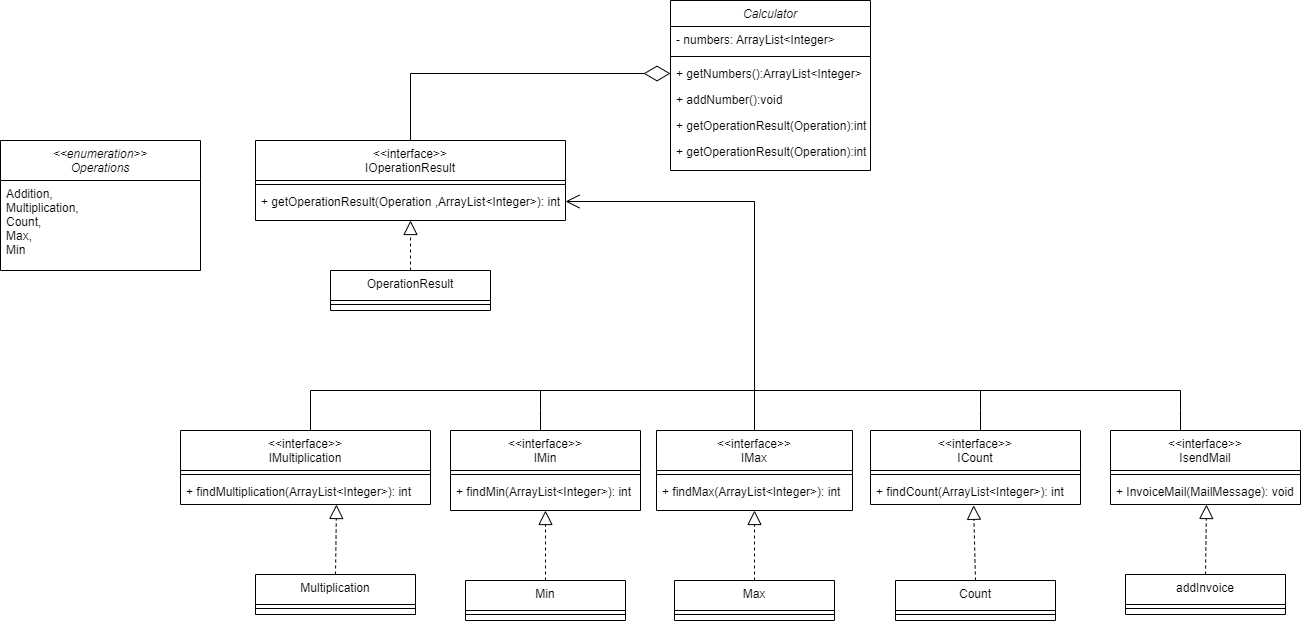

The diagram above was exported from draw.io. Its source (the exported page's mxGraphModel, read from the mxfile embedded in the PNG):
<mxGraphModel dx="2274" dy="803" grid="1" gridSize="10" guides="1" tooltips="1" connect="1" arrows="1" fold="1" page="1" pageScale="1" pageWidth="827" pageHeight="1169" math="0" shadow="0">
  <root>
    <mxCell id="WIyWlLk6GJQsqaUBKTNV-0" />
    <mxCell id="WIyWlLk6GJQsqaUBKTNV-1" parent="WIyWlLk6GJQsqaUBKTNV-0" />
    <mxCell id="zkfFHV4jXpPFQw0GAbJ--0" value="Calculator" style="swimlane;fontStyle=2;align=center;verticalAlign=top;childLayout=stackLayout;horizontal=1;startSize=26;horizontalStack=0;resizeParent=1;resizeLast=0;collapsible=1;marginBottom=0;rounded=0;shadow=0;strokeWidth=1;" parent="WIyWlLk6GJQsqaUBKTNV-1" vertex="1">
      <mxGeometry x="530" y="50" width="200" height="170" as="geometry">
        <mxRectangle x="230" y="140" width="160" height="26" as="alternateBounds" />
      </mxGeometry>
    </mxCell>
    <mxCell id="zkfFHV4jXpPFQw0GAbJ--1" value="- numbers: ArrayList&lt;Integer&gt;" style="text;align=left;verticalAlign=top;spacingLeft=4;spacingRight=4;overflow=hidden;rotatable=0;points=[[0,0.5],[1,0.5]];portConstraint=eastwest;" parent="zkfFHV4jXpPFQw0GAbJ--0" vertex="1">
      <mxGeometry y="26" width="200" height="26" as="geometry" />
    </mxCell>
    <mxCell id="zkfFHV4jXpPFQw0GAbJ--4" value="" style="line;html=1;strokeWidth=1;align=left;verticalAlign=middle;spacingTop=-1;spacingLeft=3;spacingRight=3;rotatable=0;labelPosition=right;points=[];portConstraint=eastwest;" parent="zkfFHV4jXpPFQw0GAbJ--0" vertex="1">
      <mxGeometry y="52" width="200" height="8" as="geometry" />
    </mxCell>
    <mxCell id="zkfFHV4jXpPFQw0GAbJ--5" value="+ getNumbers():ArrayList&lt;Integer&gt;" style="text;align=left;verticalAlign=top;spacingLeft=4;spacingRight=4;overflow=hidden;rotatable=0;points=[[0,0.5],[1,0.5]];portConstraint=eastwest;" parent="zkfFHV4jXpPFQw0GAbJ--0" vertex="1">
      <mxGeometry y="60" width="200" height="26" as="geometry" />
    </mxCell>
    <mxCell id="8QmaS4lXePdO0Teqd5_m-2" value="+ addNumber():void" style="text;align=left;verticalAlign=top;spacingLeft=4;spacingRight=4;overflow=hidden;rotatable=0;points=[[0,0.5],[1,0.5]];portConstraint=eastwest;" parent="zkfFHV4jXpPFQw0GAbJ--0" vertex="1">
      <mxGeometry y="86" width="200" height="26" as="geometry" />
    </mxCell>
    <mxCell id="8QmaS4lXePdO0Teqd5_m-5" value="+ getOperationResult(Operation):int&#10; &#10;:void" style="text;align=left;verticalAlign=top;spacingLeft=4;spacingRight=4;overflow=hidden;rotatable=0;points=[[0,0.5],[1,0.5]];portConstraint=eastwest;" parent="zkfFHV4jXpPFQw0GAbJ--0" vertex="1">
      <mxGeometry y="112" width="200" height="26" as="geometry" />
    </mxCell>
    <mxCell id="TpnhHAR18lSKVcQZJq0O-17" value="+ getOperationResult(Operation):int&#10; &#10;:void" style="text;align=left;verticalAlign=top;spacingLeft=4;spacingRight=4;overflow=hidden;rotatable=0;points=[[0,0.5],[1,0.5]];portConstraint=eastwest;" vertex="1" parent="zkfFHV4jXpPFQw0GAbJ--0">
      <mxGeometry y="138" width="200" height="26" as="geometry" />
    </mxCell>
    <mxCell id="zkfFHV4jXpPFQw0GAbJ--6" value="&lt;&lt;interface&gt;&gt;&#10;IMax" style="swimlane;fontStyle=0;align=center;verticalAlign=top;childLayout=stackLayout;horizontal=1;startSize=40;horizontalStack=0;resizeParent=1;resizeLast=0;collapsible=1;marginBottom=0;rounded=0;shadow=0;strokeWidth=1;" parent="WIyWlLk6GJQsqaUBKTNV-1" vertex="1">
      <mxGeometry x="516" y="480" width="196" height="80" as="geometry">
        <mxRectangle x="130" y="380" width="160" height="26" as="alternateBounds" />
      </mxGeometry>
    </mxCell>
    <mxCell id="zkfFHV4jXpPFQw0GAbJ--9" value="" style="line;html=1;strokeWidth=1;align=left;verticalAlign=middle;spacingTop=-1;spacingLeft=3;spacingRight=3;rotatable=0;labelPosition=right;points=[];portConstraint=eastwest;" parent="zkfFHV4jXpPFQw0GAbJ--6" vertex="1">
      <mxGeometry y="40" width="196" height="8" as="geometry" />
    </mxCell>
    <mxCell id="zkfFHV4jXpPFQw0GAbJ--11" value="+ findMax(ArrayList&lt;Integer&gt;): int" style="text;align=left;verticalAlign=top;spacingLeft=4;spacingRight=4;overflow=hidden;rotatable=0;points=[[0,0.5],[1,0.5]];portConstraint=eastwest;" parent="zkfFHV4jXpPFQw0GAbJ--6" vertex="1">
      <mxGeometry y="48" width="196" height="26" as="geometry" />
    </mxCell>
    <mxCell id="zkfFHV4jXpPFQw0GAbJ--13" value="&lt;&lt;interface&gt;&gt;&#10;ICount" style="swimlane;fontStyle=0;align=center;verticalAlign=top;childLayout=stackLayout;horizontal=1;startSize=40;horizontalStack=0;resizeParent=1;resizeLast=0;collapsible=1;marginBottom=0;rounded=0;shadow=0;strokeWidth=1;" parent="WIyWlLk6GJQsqaUBKTNV-1" vertex="1">
      <mxGeometry x="730" y="480" width="210" height="74" as="geometry">
        <mxRectangle x="340" y="380" width="170" height="26" as="alternateBounds" />
      </mxGeometry>
    </mxCell>
    <mxCell id="zkfFHV4jXpPFQw0GAbJ--15" value="" style="line;html=1;strokeWidth=1;align=left;verticalAlign=middle;spacingTop=-1;spacingLeft=3;spacingRight=3;rotatable=0;labelPosition=right;points=[];portConstraint=eastwest;" parent="zkfFHV4jXpPFQw0GAbJ--13" vertex="1">
      <mxGeometry y="40" width="210" height="8" as="geometry" />
    </mxCell>
    <mxCell id="8QmaS4lXePdO0Teqd5_m-21" value="+ findCount(ArrayList&lt;Integer&gt;): int" style="text;align=left;verticalAlign=top;spacingLeft=4;spacingRight=4;overflow=hidden;rotatable=0;points=[[0,0.5],[1,0.5]];portConstraint=eastwest;fontStyle=0" parent="zkfFHV4jXpPFQw0GAbJ--13" vertex="1">
      <mxGeometry y="48" width="210" height="26" as="geometry" />
    </mxCell>
    <mxCell id="8QmaS4lXePdO0Teqd5_m-11" value="&lt;&lt;interface&gt;&gt;&#10;IMin&#10;&#10;" style="swimlane;fontStyle=0;align=center;verticalAlign=top;childLayout=stackLayout;horizontal=1;startSize=40;horizontalStack=0;resizeParent=1;resizeLast=0;collapsible=1;marginBottom=0;rounded=0;shadow=0;strokeWidth=1;" parent="WIyWlLk6GJQsqaUBKTNV-1" vertex="1">
      <mxGeometry x="310" y="480" width="190" height="80" as="geometry">
        <mxRectangle x="130" y="380" width="160" height="26" as="alternateBounds" />
      </mxGeometry>
    </mxCell>
    <mxCell id="8QmaS4lXePdO0Teqd5_m-14" value="" style="line;html=1;strokeWidth=1;align=left;verticalAlign=middle;spacingTop=-1;spacingLeft=3;spacingRight=3;rotatable=0;labelPosition=right;points=[];portConstraint=eastwest;" parent="8QmaS4lXePdO0Teqd5_m-11" vertex="1">
      <mxGeometry y="40" width="190" height="8" as="geometry" />
    </mxCell>
    <mxCell id="8QmaS4lXePdO0Teqd5_m-16" value="+ findMin(ArrayList&lt;Integer&gt;): int" style="text;align=left;verticalAlign=top;spacingLeft=4;spacingRight=4;overflow=hidden;rotatable=0;points=[[0,0.5],[1,0.5]];portConstraint=eastwest;" parent="8QmaS4lXePdO0Teqd5_m-11" vertex="1">
      <mxGeometry y="48" width="190" height="26" as="geometry" />
    </mxCell>
    <mxCell id="8QmaS4lXePdO0Teqd5_m-22" value="" style="endArrow=diamondThin;endFill=0;endSize=24;html=1;rounded=0;entryX=0.5;entryY=0;entryDx=0;entryDy=0;exitX=0;exitY=0.5;exitDx=0;exitDy=0;" parent="WIyWlLk6GJQsqaUBKTNV-1" source="zkfFHV4jXpPFQw0GAbJ--5" target="8QmaS4lXePdO0Teqd5_m-23" edge="1">
      <mxGeometry width="160" relative="1" as="geometry">
        <mxPoint x="170" y="-70" as="sourcePoint" />
        <mxPoint x="-30" y="74" as="targetPoint" />
        <Array as="points">
          <mxPoint x="270" y="123" />
        </Array>
      </mxGeometry>
    </mxCell>
    <mxCell id="8QmaS4lXePdO0Teqd5_m-23" value="&lt;&lt;interface&gt;&gt;&#10;IOperationResult&#10;" style="swimlane;fontStyle=0;align=center;verticalAlign=top;childLayout=stackLayout;horizontal=1;startSize=40;horizontalStack=0;resizeParent=1;resizeLast=0;collapsible=1;marginBottom=0;rounded=0;shadow=0;strokeWidth=1;" parent="WIyWlLk6GJQsqaUBKTNV-1" vertex="1">
      <mxGeometry x="115" y="190" width="310" height="80" as="geometry">
        <mxRectangle x="130" y="380" width="160" height="26" as="alternateBounds" />
      </mxGeometry>
    </mxCell>
    <mxCell id="8QmaS4lXePdO0Teqd5_m-24" value="" style="line;html=1;strokeWidth=1;align=left;verticalAlign=middle;spacingTop=-1;spacingLeft=3;spacingRight=3;rotatable=0;labelPosition=right;points=[];portConstraint=eastwest;" parent="8QmaS4lXePdO0Teqd5_m-23" vertex="1">
      <mxGeometry y="40" width="310" height="8" as="geometry" />
    </mxCell>
    <mxCell id="8QmaS4lXePdO0Teqd5_m-25" value="+ getOperationResult(Operation ,ArrayList&lt;Integer&gt;): int" style="text;align=left;verticalAlign=top;spacingLeft=4;spacingRight=4;overflow=hidden;rotatable=0;points=[[0,0.5],[1,0.5]];portConstraint=eastwest;" parent="8QmaS4lXePdO0Teqd5_m-23" vertex="1">
      <mxGeometry y="48" width="310" height="26" as="geometry" />
    </mxCell>
    <mxCell id="8QmaS4lXePdO0Teqd5_m-27" value="Min&#10;" style="swimlane;fontStyle=0;align=center;verticalAlign=top;childLayout=stackLayout;horizontal=1;startSize=30;horizontalStack=0;resizeParent=1;resizeLast=0;collapsible=1;marginBottom=0;rounded=0;shadow=0;strokeWidth=1;" parent="WIyWlLk6GJQsqaUBKTNV-1" vertex="1">
      <mxGeometry x="325" y="630" width="160" height="40" as="geometry">
        <mxRectangle x="130" y="380" width="160" height="26" as="alternateBounds" />
      </mxGeometry>
    </mxCell>
    <mxCell id="8QmaS4lXePdO0Teqd5_m-28" value="" style="line;html=1;strokeWidth=1;align=left;verticalAlign=middle;spacingTop=-1;spacingLeft=3;spacingRight=3;rotatable=0;labelPosition=right;points=[];portConstraint=eastwest;" parent="8QmaS4lXePdO0Teqd5_m-27" vertex="1">
      <mxGeometry y="30" width="160" height="8" as="geometry" />
    </mxCell>
    <mxCell id="8QmaS4lXePdO0Teqd5_m-30" value="" style="endArrow=block;dashed=1;endFill=0;endSize=12;html=1;rounded=0;exitX=0.5;exitY=0;exitDx=0;exitDy=0;entryX=0.5;entryY=1;entryDx=0;entryDy=0;" parent="WIyWlLk6GJQsqaUBKTNV-1" source="8QmaS4lXePdO0Teqd5_m-27" target="8QmaS4lXePdO0Teqd5_m-11" edge="1">
      <mxGeometry width="160" relative="1" as="geometry">
        <mxPoint x="420" y="400" as="sourcePoint" />
        <mxPoint x="580" y="400" as="targetPoint" />
      </mxGeometry>
    </mxCell>
    <mxCell id="8QmaS4lXePdO0Teqd5_m-32" value="OperationResult&#10;" style="swimlane;fontStyle=0;align=center;verticalAlign=top;childLayout=stackLayout;horizontal=1;startSize=30;horizontalStack=0;resizeParent=1;resizeLast=0;collapsible=1;marginBottom=0;rounded=0;shadow=0;strokeWidth=1;" parent="WIyWlLk6GJQsqaUBKTNV-1" vertex="1">
      <mxGeometry x="190" y="320" width="160" height="40" as="geometry">
        <mxRectangle x="130" y="380" width="160" height="26" as="alternateBounds" />
      </mxGeometry>
    </mxCell>
    <mxCell id="8QmaS4lXePdO0Teqd5_m-33" value="" style="line;html=1;strokeWidth=1;align=left;verticalAlign=middle;spacingTop=-1;spacingLeft=3;spacingRight=3;rotatable=0;labelPosition=right;points=[];portConstraint=eastwest;" parent="8QmaS4lXePdO0Teqd5_m-32" vertex="1">
      <mxGeometry y="30" width="160" height="8" as="geometry" />
    </mxCell>
    <mxCell id="8QmaS4lXePdO0Teqd5_m-34" value="Count" style="swimlane;fontStyle=0;align=center;verticalAlign=top;childLayout=stackLayout;horizontal=1;startSize=30;horizontalStack=0;resizeParent=1;resizeLast=0;collapsible=1;marginBottom=0;rounded=0;shadow=0;strokeWidth=1;" parent="WIyWlLk6GJQsqaUBKTNV-1" vertex="1">
      <mxGeometry x="755" y="630" width="160" height="40" as="geometry">
        <mxRectangle x="130" y="380" width="160" height="26" as="alternateBounds" />
      </mxGeometry>
    </mxCell>
    <mxCell id="8QmaS4lXePdO0Teqd5_m-35" value="" style="line;html=1;strokeWidth=1;align=left;verticalAlign=middle;spacingTop=-1;spacingLeft=3;spacingRight=3;rotatable=0;labelPosition=right;points=[];portConstraint=eastwest;" parent="8QmaS4lXePdO0Teqd5_m-34" vertex="1">
      <mxGeometry y="30" width="160" height="8" as="geometry" />
    </mxCell>
    <mxCell id="8QmaS4lXePdO0Teqd5_m-36" value="Max" style="swimlane;fontStyle=0;align=center;verticalAlign=top;childLayout=stackLayout;horizontal=1;startSize=30;horizontalStack=0;resizeParent=1;resizeLast=0;collapsible=1;marginBottom=0;rounded=0;shadow=0;strokeWidth=1;" parent="WIyWlLk6GJQsqaUBKTNV-1" vertex="1">
      <mxGeometry x="534" y="630" width="160" height="40" as="geometry">
        <mxRectangle x="130" y="380" width="160" height="26" as="alternateBounds" />
      </mxGeometry>
    </mxCell>
    <mxCell id="8QmaS4lXePdO0Teqd5_m-37" value="" style="line;html=1;strokeWidth=1;align=left;verticalAlign=middle;spacingTop=-1;spacingLeft=3;spacingRight=3;rotatable=0;labelPosition=right;points=[];portConstraint=eastwest;" parent="8QmaS4lXePdO0Teqd5_m-36" vertex="1">
      <mxGeometry y="30" width="160" height="8" as="geometry" />
    </mxCell>
    <mxCell id="8QmaS4lXePdO0Teqd5_m-38" value="" style="endArrow=block;dashed=1;endFill=0;endSize=12;html=1;rounded=0;exitX=0.5;exitY=0;exitDx=0;exitDy=0;entryX=0.491;entryY=1.031;entryDx=0;entryDy=0;entryPerimeter=0;" parent="WIyWlLk6GJQsqaUBKTNV-1" source="8QmaS4lXePdO0Teqd5_m-34" target="8QmaS4lXePdO0Teqd5_m-21" edge="1">
      <mxGeometry width="160" relative="1" as="geometry">
        <mxPoint x="809.5" y="624" as="sourcePoint" />
        <mxPoint x="810.4999999999998" y="554" as="targetPoint" />
      </mxGeometry>
    </mxCell>
    <mxCell id="8QmaS4lXePdO0Teqd5_m-39" value="" style="endArrow=block;dashed=1;endFill=0;endSize=12;html=1;rounded=0;exitX=0.5;exitY=0;exitDx=0;exitDy=0;entryX=0.5;entryY=1;entryDx=0;entryDy=0;exitPerimeter=0;" parent="WIyWlLk6GJQsqaUBKTNV-1" source="8QmaS4lXePdO0Teqd5_m-36" target="zkfFHV4jXpPFQw0GAbJ--6" edge="1">
      <mxGeometry width="160" relative="1" as="geometry">
        <mxPoint x="613.5" y="630" as="sourcePoint" />
        <mxPoint x="614.4999999999998" y="560" as="targetPoint" />
      </mxGeometry>
    </mxCell>
    <mxCell id="8QmaS4lXePdO0Teqd5_m-41" value="" style="endArrow=block;dashed=1;endFill=0;endSize=12;html=1;rounded=0;exitX=0.5;exitY=0;exitDx=0;exitDy=0;entryX=0.5;entryY=1;entryDx=0;entryDy=0;" parent="WIyWlLk6GJQsqaUBKTNV-1" source="8QmaS4lXePdO0Teqd5_m-32" target="8QmaS4lXePdO0Teqd5_m-23" edge="1">
      <mxGeometry width="160" relative="1" as="geometry">
        <mxPoint x="-5.560000000000002" y="230" as="sourcePoint" />
        <mxPoint y="160" as="targetPoint" />
      </mxGeometry>
    </mxCell>
    <mxCell id="TpnhHAR18lSKVcQZJq0O-0" value="&lt;&lt;interface&gt;&gt;&#10;IMultiplication" style="swimlane;fontStyle=0;align=center;verticalAlign=top;childLayout=stackLayout;horizontal=1;startSize=40;horizontalStack=0;resizeParent=1;resizeLast=0;collapsible=1;marginBottom=0;rounded=0;shadow=0;strokeWidth=1;" vertex="1" parent="WIyWlLk6GJQsqaUBKTNV-1">
      <mxGeometry x="40" y="480" width="250" height="74" as="geometry">
        <mxRectangle x="340" y="380" width="170" height="26" as="alternateBounds" />
      </mxGeometry>
    </mxCell>
    <mxCell id="TpnhHAR18lSKVcQZJq0O-1" value="" style="line;html=1;strokeWidth=1;align=left;verticalAlign=middle;spacingTop=-1;spacingLeft=3;spacingRight=3;rotatable=0;labelPosition=right;points=[];portConstraint=eastwest;" vertex="1" parent="TpnhHAR18lSKVcQZJq0O-0">
      <mxGeometry y="40" width="250" height="8" as="geometry" />
    </mxCell>
    <mxCell id="TpnhHAR18lSKVcQZJq0O-2" value="+ findMultiplication(ArrayList&lt;Integer&gt;): int" style="text;align=left;verticalAlign=top;spacingLeft=4;spacingRight=4;overflow=hidden;rotatable=0;points=[[0,0.5],[1,0.5]];portConstraint=eastwest;fontStyle=0" vertex="1" parent="TpnhHAR18lSKVcQZJq0O-0">
      <mxGeometry y="48" width="250" height="26" as="geometry" />
    </mxCell>
    <mxCell id="TpnhHAR18lSKVcQZJq0O-3" value="&lt;&lt;interface&gt;&gt;&#10;IsendMail" style="swimlane;fontStyle=0;align=center;verticalAlign=top;childLayout=stackLayout;horizontal=1;startSize=40;horizontalStack=0;resizeParent=1;resizeLast=0;collapsible=1;marginBottom=0;rounded=0;shadow=0;strokeWidth=1;" vertex="1" parent="WIyWlLk6GJQsqaUBKTNV-1">
      <mxGeometry x="970" y="480" width="190" height="74" as="geometry">
        <mxRectangle x="340" y="380" width="170" height="26" as="alternateBounds" />
      </mxGeometry>
    </mxCell>
    <mxCell id="TpnhHAR18lSKVcQZJq0O-4" value="" style="line;html=1;strokeWidth=1;align=left;verticalAlign=middle;spacingTop=-1;spacingLeft=3;spacingRight=3;rotatable=0;labelPosition=right;points=[];portConstraint=eastwest;" vertex="1" parent="TpnhHAR18lSKVcQZJq0O-3">
      <mxGeometry y="40" width="190" height="8" as="geometry" />
    </mxCell>
    <mxCell id="TpnhHAR18lSKVcQZJq0O-5" value="+ InvoiceMail(MailMessage): void" style="text;align=left;verticalAlign=top;spacingLeft=4;spacingRight=4;overflow=hidden;rotatable=0;points=[[0,0.5],[1,0.5]];portConstraint=eastwest;fontStyle=0" vertex="1" parent="TpnhHAR18lSKVcQZJq0O-3">
      <mxGeometry y="48" width="190" height="26" as="geometry" />
    </mxCell>
    <mxCell id="TpnhHAR18lSKVcQZJq0O-6" value="Multiplication" style="swimlane;fontStyle=0;align=center;verticalAlign=top;childLayout=stackLayout;horizontal=1;startSize=30;horizontalStack=0;resizeParent=1;resizeLast=0;collapsible=1;marginBottom=0;rounded=0;shadow=0;strokeWidth=1;" vertex="1" parent="WIyWlLk6GJQsqaUBKTNV-1">
      <mxGeometry x="115" y="624" width="160" height="40" as="geometry">
        <mxRectangle x="130" y="380" width="160" height="26" as="alternateBounds" />
      </mxGeometry>
    </mxCell>
    <mxCell id="TpnhHAR18lSKVcQZJq0O-7" value="" style="line;html=1;strokeWidth=1;align=left;verticalAlign=middle;spacingTop=-1;spacingLeft=3;spacingRight=3;rotatable=0;labelPosition=right;points=[];portConstraint=eastwest;" vertex="1" parent="TpnhHAR18lSKVcQZJq0O-6">
      <mxGeometry y="30" width="160" height="8" as="geometry" />
    </mxCell>
    <mxCell id="TpnhHAR18lSKVcQZJq0O-8" value="" style="endArrow=block;dashed=1;endFill=0;endSize=12;html=1;rounded=0;exitX=0.5;exitY=0;exitDx=0;exitDy=0;entryX=0.5;entryY=1;entryDx=0;entryDy=0;" edge="1" parent="WIyWlLk6GJQsqaUBKTNV-1" source="TpnhHAR18lSKVcQZJq0O-6">
      <mxGeometry width="160" relative="1" as="geometry">
        <mxPoint x="202" y="394" as="sourcePoint" />
        <mxPoint x="196" y="554" as="targetPoint" />
      </mxGeometry>
    </mxCell>
    <mxCell id="TpnhHAR18lSKVcQZJq0O-9" value="addInvoice&#10;" style="swimlane;fontStyle=0;align=center;verticalAlign=top;childLayout=stackLayout;horizontal=1;startSize=30;horizontalStack=0;resizeParent=1;resizeLast=0;collapsible=1;marginBottom=0;rounded=0;shadow=0;strokeWidth=1;" vertex="1" parent="WIyWlLk6GJQsqaUBKTNV-1">
      <mxGeometry x="985" y="624" width="160" height="40" as="geometry">
        <mxRectangle x="130" y="380" width="160" height="26" as="alternateBounds" />
      </mxGeometry>
    </mxCell>
    <mxCell id="TpnhHAR18lSKVcQZJq0O-10" value="" style="line;html=1;strokeWidth=1;align=left;verticalAlign=middle;spacingTop=-1;spacingLeft=3;spacingRight=3;rotatable=0;labelPosition=right;points=[];portConstraint=eastwest;" vertex="1" parent="TpnhHAR18lSKVcQZJq0O-9">
      <mxGeometry y="30" width="160" height="8" as="geometry" />
    </mxCell>
    <mxCell id="TpnhHAR18lSKVcQZJq0O-11" value="" style="endArrow=block;dashed=1;endFill=0;endSize=12;html=1;rounded=0;exitX=0.5;exitY=0;exitDx=0;exitDy=0;entryX=0.5;entryY=1;entryDx=0;entryDy=0;" edge="1" parent="WIyWlLk6GJQsqaUBKTNV-1" source="TpnhHAR18lSKVcQZJq0O-9">
      <mxGeometry width="160" relative="1" as="geometry">
        <mxPoint x="1072" y="394" as="sourcePoint" />
        <mxPoint x="1066" y="554" as="targetPoint" />
      </mxGeometry>
    </mxCell>
    <mxCell id="TpnhHAR18lSKVcQZJq0O-18" value="&lt;&lt;enumeration&gt;&gt;&#10;Operations&#10;" style="swimlane;fontStyle=2;align=center;verticalAlign=top;childLayout=stackLayout;horizontal=1;startSize=40;horizontalStack=0;resizeParent=1;resizeLast=0;collapsible=1;marginBottom=0;rounded=0;shadow=0;strokeWidth=1;" vertex="1" parent="WIyWlLk6GJQsqaUBKTNV-1">
      <mxGeometry x="-140" y="190" width="200" height="130" as="geometry">
        <mxRectangle x="230" y="140" width="160" height="26" as="alternateBounds" />
      </mxGeometry>
    </mxCell>
    <mxCell id="TpnhHAR18lSKVcQZJq0O-21" value="Addition,&#10;Multiplication,&#10;Count, &#10;Max, &#10;Min&#10;" style="text;align=left;verticalAlign=top;spacingLeft=4;spacingRight=4;overflow=hidden;rotatable=0;points=[[0,0.5],[1,0.5]];portConstraint=eastwest;" vertex="1" parent="TpnhHAR18lSKVcQZJq0O-18">
      <mxGeometry y="40" width="200" height="90" as="geometry" />
    </mxCell>
    <mxCell id="TpnhHAR18lSKVcQZJq0O-34" value="" style="endArrow=open;endFill=1;endSize=12;html=1;rounded=0;exitX=0.5;exitY=0;exitDx=0;exitDy=0;entryX=1;entryY=0.5;entryDx=0;entryDy=0;" edge="1" parent="WIyWlLk6GJQsqaUBKTNV-1" source="zkfFHV4jXpPFQw0GAbJ--6" target="8QmaS4lXePdO0Teqd5_m-25">
      <mxGeometry width="160" relative="1" as="geometry">
        <mxPoint x="640" y="410" as="sourcePoint" />
        <mxPoint x="800" y="410" as="targetPoint" />
        <Array as="points">
          <mxPoint x="614" y="251" />
        </Array>
      </mxGeometry>
    </mxCell>
    <mxCell id="TpnhHAR18lSKVcQZJq0O-35" value="" style="endArrow=none;html=1;rounded=0;" edge="1" parent="WIyWlLk6GJQsqaUBKTNV-1">
      <mxGeometry width="50" height="50" relative="1" as="geometry">
        <mxPoint x="170" y="480" as="sourcePoint" />
        <mxPoint x="1040" y="440" as="targetPoint" />
        <Array as="points">
          <mxPoint x="170" y="440" />
        </Array>
      </mxGeometry>
    </mxCell>
    <mxCell id="TpnhHAR18lSKVcQZJq0O-36" value="" style="endArrow=none;html=1;rounded=0;" edge="1" parent="WIyWlLk6GJQsqaUBKTNV-1">
      <mxGeometry width="50" height="50" relative="1" as="geometry">
        <mxPoint x="400" y="480" as="sourcePoint" />
        <mxPoint x="400" y="440" as="targetPoint" />
        <Array as="points">
          <mxPoint x="400" y="460" />
        </Array>
      </mxGeometry>
    </mxCell>
    <mxCell id="TpnhHAR18lSKVcQZJq0O-38" value="" style="endArrow=none;html=1;rounded=0;" edge="1" parent="WIyWlLk6GJQsqaUBKTNV-1">
      <mxGeometry width="50" height="50" relative="1" as="geometry">
        <mxPoint x="840" y="480" as="sourcePoint" />
        <mxPoint x="840" y="440" as="targetPoint" />
        <Array as="points">
          <mxPoint x="840" y="460" />
        </Array>
      </mxGeometry>
    </mxCell>
    <mxCell id="TpnhHAR18lSKVcQZJq0O-39" value="" style="endArrow=none;html=1;rounded=0;" edge="1" parent="WIyWlLk6GJQsqaUBKTNV-1">
      <mxGeometry width="50" height="50" relative="1" as="geometry">
        <mxPoint x="1040" y="480" as="sourcePoint" />
        <mxPoint x="1040" y="440" as="targetPoint" />
        <Array as="points">
          <mxPoint x="1040" y="460" />
        </Array>
      </mxGeometry>
    </mxCell>
  </root>
</mxGraphModel>